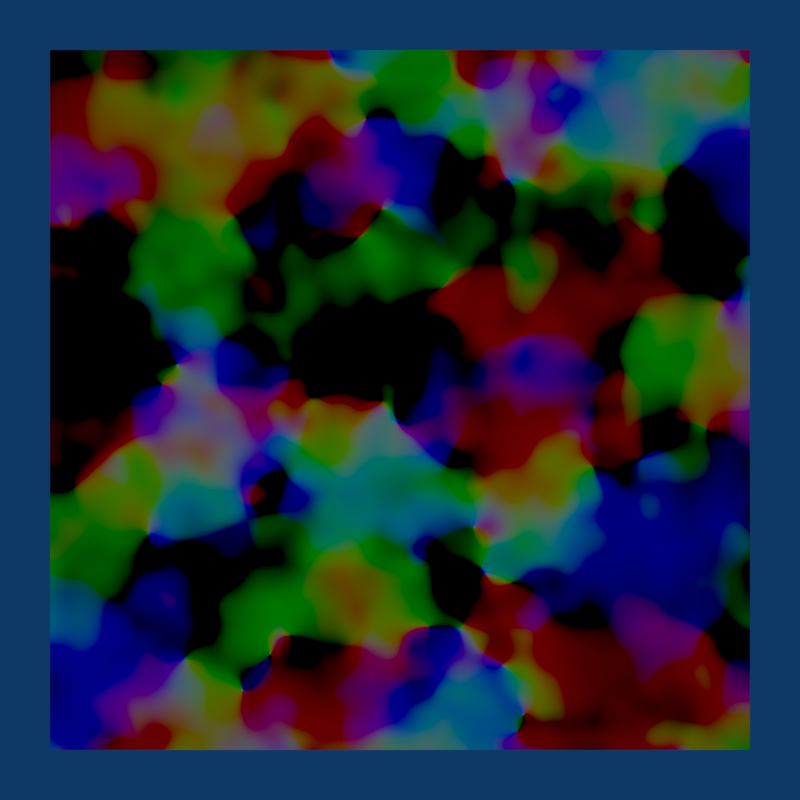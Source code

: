 # Source: vector_normal_map.blend  (saved by Blender 2.78.4; exported with 4.5.12 LTS)
import bpy
from mathutils import Matrix  # noqa: F401  (used for matrix-valued properties, if any)

bpy.ops.wm.read_factory_settings(use_empty=True)
scene = bpy.context.scene
scene.name = 'Scene'

# ---- collections
col_collection_1 = bpy.data.collections.new('Collection 1'); scene.collection.children.link(col_collection_1)

# ---- materials (node trees are filled in below, after node groups)
mat_material_002 = bpy.data.materials.new('Material.002')
mat_material_002.alpha_threshold = 0.0
mat_material_002.roughness = 0.5

# ---- material node trees
mat_material_002.use_nodes = True; mat_material_002.node_tree.nodes.clear()
_N = mat_material_002.node_tree.nodes; _L = mat_material_002.node_tree.links
n0 = _N.new('ShaderNodeOutputMaterial'); n0.name = 'Material Output'; n0.location = (300, 300)
n1 = _N.new('ShaderNodeBsdfDiffuse'); n1.name = 'Diffuse BSDF'; n1.location = (10, 300)
n2 = _N.new('ShaderNodeNormalMap'); n2.name = 'Normal Map'; n2.location = (-291, 230)
n3 = _N.new('ShaderNodeTexNoise'); n3.name = 'Noise Texture'; n3.location = (-546, 179)
_L.new(n1.outputs[0], n0.inputs[0])
_L.new(n2.outputs[0], n1.inputs[0])
_L.new(n3.outputs[1], n2.inputs[1])
n0.is_active_output = True

# ---- world
world_world = bpy.data.worlds.new('World'); scene.world = world_world
world_world.use_nodes = True; world_world.node_tree.nodes.clear()
_N = world_world.node_tree.nodes; _L = world_world.node_tree.links
n0 = _N.new('ShaderNodeOutputWorld'); n0.name = 'World Output'; n0.location = (300, 300)
n1 = _N.new('ShaderNodeBackground'); n1.name = 'Background'; n1.location = (10, 300)
n1.inputs[0].default_value = (0.004391, 0.03955, 0.1329, 1.0)
_L.new(n1.outputs[0], n0.inputs[0])
n0.is_active_output = True
world_world.color = (0.004391, 0.03955, 0.1329)
world_world.use_sun_shadow = False
world_world.sun_shadow_jitter_overblur = 0.0
world_world.cycles.sampling_method = 'NONE'
world_world.cycles.sample_map_resolution = 256

# ---- cameras
cam_camera = bpy.data.cameras.new('Camera')
cam_camera.clip_end = 100.0
cam_camera.lens = 35.0
cam_camera.sensor_width = 32.0
cam_camera.sensor_height = 18.0
cam_camera.ortho_scale = 7.314
cam_camera.dof.focus_distance = 0.0

# ---- lights
light_lamp = bpy.data.lights.new('Lamp', 'POINT')
light_lamp.transmission_factor = 0.0
light_lamp.cutoff_distance = 30.0
light_lamp.energy = 100.0
light_lamp.shadow_buffer_clip_start = 1.001
light_lamp.shadow_soft_size = 1.0
light_lamp.shadow_maximum_resolution = 0.006
light_lamp.use_absolute_resolution = True
light_lamp.cycles.use_multiple_importance_sampling = False

# ---- meshes
me_plane_001 = bpy.data.meshes.new('Plane.001')
me_plane_001.from_pydata([(-1.2, -1.2, 0.0), (1.2, -1.2, 0.0), (-1.2, 1.2, 0.0), (1.2, 1.2, 0.0)], [], [(0, 1, 3, 2)])
_uv = me_plane_001.uv_layers.new(name='UVMap')
_uv.uv.foreach_set('vector', [0.0001, 9.998e-05, 0.9999, 9.998e-05, 0.9999, 0.9999, 9.998e-05, 0.9999])
me_plane_001.materials.append(mat_material_002)
me_plane_001.use_remesh_preserve_volume = False
me_plane_001.use_remesh_preserve_attributes = False
me_plane_001.use_mirror_vertex_groups = False
me_plane_001.update()

# ---- objects
ob_plane = bpy.data.objects.new('Plane', me_plane_001)
ob_lamp = bpy.data.objects.new('Lamp', light_lamp)
ob_camera = bpy.data.objects.new('Camera', cam_camera)

# ---- transforms, parenting, visibility, modifiers, constraints
ob_plane.location = (0.0, 0.0, 0.0)
ob_plane.lineart.crease_threshold = 0.0
ob_lamp.location = (0.0, 0.0, 4.0)
ob_lamp.rotation_euler = (0.6503, 0.05522, 1.866)
ob_lamp.lock_rotations_4d = False
ob_lamp.empty_display_type = 'ARROWS'
ob_lamp.color = (0.0, 0.0, 0.0, 0.0)
ob_lamp.lineart.crease_threshold = 0.0
ob_camera.location = (0.0, 0.0, 3.0)
ob_camera.lock_rotations_4d = False
ob_camera.empty_display_type = 'ARROWS'
ob_camera.color = (0.0, 0.0, 0.0, 0.0)
ob_camera.display_type = 'WIRE'
ob_camera.lineart.crease_threshold = 0.0

# ---- collection membership
col_collection_1.objects.link(ob_plane)
col_collection_1.objects.link(ob_lamp)
col_collection_1.objects.link(ob_camera)

# ---- scene / render settings (as saved in the file)
scene.camera = ob_camera
scene.frame_start = 1; scene.frame_end = 250; scene.frame_set(1)
scene.render.engine = 'CYCLES'
scene.render.image_settings.color_mode = 'RGB'
scene.render.resolution_x = 256
scene.render.resolution_y = 256
scene.render.resolution_percentage = 50
scene.render.dither_intensity = 0.0
scene.render.use_border = True
scene.render.bake_margin = 2
scene.render.bake_bias = 0.0
scene.cycles.use_denoising = False
scene.cycles.samples = 25
scene.cycles.sampling_pattern = 'TABULATED_SOBOL'
scene.cycles.light_sampling_threshold = 0.0
scene.cycles.use_adaptive_sampling = False
scene.cycles.use_light_tree = False
scene.cycles.blur_glossy = 0.0
scene.cycles.pixel_filter_type = 'GAUSSIAN'
scene.cycles.sample_clamp_indirect = 0.0
scene.view_settings.view_transform = 'Standard'
bpy.context.view_layer.update()
